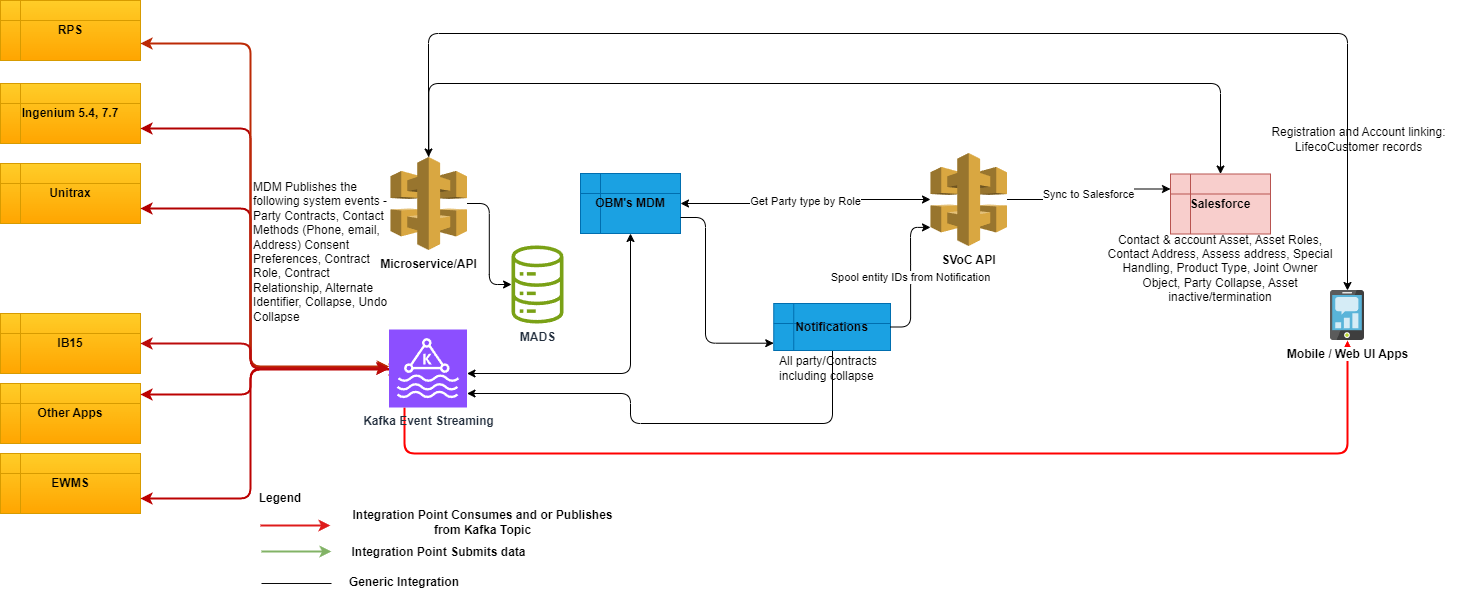

The diagram above was exported from draw.io. Its source (the exported page's mxGraphModel, read from the mxfile embedded in the PNG):
<mxGraphModel dx="1191" dy="1795" grid="1" gridSize="10" guides="1" tooltips="1" connect="1" arrows="1" fold="1" page="1" pageScale="1" pageWidth="827" pageHeight="1169" math="0" shadow="0">
  <root>
    <mxCell id="0" />
    <mxCell id="1" parent="0" />
    <mxCell id="qCVTfPhcg_SB9y_SXzLi-1" value="RPS" style="shape=internalStorage;whiteSpace=wrap;html=1;backgroundOutline=1;fillColor=#ffcd28;strokeColor=#d79b00;gradientColor=#ffa500;fontStyle=1;rounded=0;" parent="1" vertex="1">
      <mxGeometry x="10" y="-23" width="140" height="60" as="geometry" />
    </mxCell>
    <mxCell id="qCVTfPhcg_SB9y_SXzLi-2" value="Ingenium 5.4, 7.7" style="shape=internalStorage;whiteSpace=wrap;html=1;backgroundOutline=1;fillColor=#ffcd28;gradientColor=#ffa500;strokeColor=#d79b00;fontStyle=1;rounded=0;" parent="1" vertex="1">
      <mxGeometry x="10" y="60" width="140" height="60" as="geometry" />
    </mxCell>
    <mxCell id="qCVTfPhcg_SB9y_SXzLi-3" value="Unitrax" style="shape=internalStorage;whiteSpace=wrap;html=1;backgroundOutline=1;fillColor=#ffcd28;gradientColor=#ffa500;strokeColor=#d79b00;fontStyle=1;rounded=0;" parent="1" vertex="1">
      <mxGeometry x="10" y="140" width="140" height="60" as="geometry" />
    </mxCell>
    <mxCell id="qCVTfPhcg_SB9y_SXzLi-4" value="EWMS" style="shape=internalStorage;whiteSpace=wrap;html=1;backgroundOutline=1;fillColor=#ffcd28;strokeColor=#d79b00;gradientColor=#ffa500;fontStyle=1;rounded=0;" parent="1" vertex="1">
      <mxGeometry x="10" y="430" width="140" height="60" as="geometry" />
    </mxCell>
    <mxCell id="qCVTfPhcg_SB9y_SXzLi-5" value="IB15" style="shape=internalStorage;whiteSpace=wrap;html=1;backgroundOutline=1;fillColor=#ffcd28;gradientColor=#ffa500;strokeColor=#d79b00;fontStyle=1;rounded=0;" parent="1" vertex="1">
      <mxGeometry x="10" y="290" width="140" height="60" as="geometry" />
    </mxCell>
    <mxCell id="qCVTfPhcg_SB9y_SXzLi-6" value="Other Apps" style="shape=internalStorage;whiteSpace=wrap;html=1;backgroundOutline=1;fillColor=#ffcd28;gradientColor=#ffa500;strokeColor=#d79b00;fontStyle=1;rounded=0;" parent="1" vertex="1">
      <mxGeometry x="10" y="360" width="140" height="60" as="geometry" />
    </mxCell>
    <mxCell id="PqtHk-h9bRf-LBO4A_TE-2" style="edgeStyle=orthogonalEdgeStyle;rounded=1;orthogonalLoop=1;jettySize=auto;html=1;" parent="1" source="qCVTfPhcg_SB9y_SXzLi-7" target="jqhNluWvCPyRUkkSe82b-5" edge="1">
      <mxGeometry relative="1" as="geometry">
        <Array as="points">
          <mxPoint x="438" y="60" />
          <mxPoint x="1230" y="60" />
        </Array>
      </mxGeometry>
    </mxCell>
    <mxCell id="cbq8xxUOQutzbx55XlSd-4" style="edgeStyle=orthogonalEdgeStyle;rounded=1;orthogonalLoop=1;jettySize=auto;html=1;" edge="1" parent="1" source="qCVTfPhcg_SB9y_SXzLi-7" target="cbq8xxUOQutzbx55XlSd-3">
      <mxGeometry relative="1" as="geometry" />
    </mxCell>
    <mxCell id="qCVTfPhcg_SB9y_SXzLi-7" value="Microservice/API" style="outlineConnect=0;dashed=0;verticalLabelPosition=bottom;verticalAlign=top;align=center;html=1;shape=mxgraph.aws3.api_gateway;fillColor=#D9A741;gradientColor=none;fontStyle=1;rounded=0;" parent="1" vertex="1">
      <mxGeometry x="400" y="133.5" width="76.5" height="93" as="geometry" />
    </mxCell>
    <mxCell id="qCVTfPhcg_SB9y_SXzLi-19" style="edgeStyle=orthogonalEdgeStyle;rounded=1;orthogonalLoop=1;jettySize=auto;html=1;exitX=0.5;exitY=1;exitDx=0;exitDy=0;strokeWidth=1;startArrow=classic;startFill=1;" parent="1" source="qCVTfPhcg_SB9y_SXzLi-8" target="qCVTfPhcg_SB9y_SXzLi-9" edge="1">
      <mxGeometry relative="1" as="geometry">
        <Array as="points">
          <mxPoint x="640" y="350" />
        </Array>
      </mxGeometry>
    </mxCell>
    <mxCell id="jqhNluWvCPyRUkkSe82b-15" value="Get Party type by Role" style="edgeStyle=orthogonalEdgeStyle;rounded=1;orthogonalLoop=1;jettySize=auto;html=1;startArrow=classic;startFill=1;" parent="1" source="qCVTfPhcg_SB9y_SXzLi-8" target="jqhNluWvCPyRUkkSe82b-2" edge="1">
      <mxGeometry relative="1" as="geometry" />
    </mxCell>
    <mxCell id="qCVTfPhcg_SB9y_SXzLi-8" value="OBM's MDM" style="shape=internalStorage;whiteSpace=wrap;html=1;backgroundOutline=1;fillColor=#1ba1e2;strokeColor=#006EAF;fontStyle=1;fontColor=#0a0000;rounded=0;" parent="1" vertex="1">
      <mxGeometry x="590" y="150" width="100" height="60" as="geometry" />
    </mxCell>
    <mxCell id="qCVTfPhcg_SB9y_SXzLi-22" style="edgeStyle=orthogonalEdgeStyle;rounded=1;orthogonalLoop=1;jettySize=auto;html=1;fillColor=#e51400;strokeColor=#B20000;strokeWidth=2;startArrow=classic;startFill=1;" parent="1" edge="1">
      <mxGeometry relative="1" as="geometry">
        <mxPoint x="398" y="345" as="sourcePoint" />
        <mxPoint x="150" y="185" as="targetPoint" />
        <Array as="points">
          <mxPoint x="260" y="345" />
          <mxPoint x="260" y="185" />
        </Array>
      </mxGeometry>
    </mxCell>
    <mxCell id="qCVTfPhcg_SB9y_SXzLi-23" style="edgeStyle=orthogonalEdgeStyle;rounded=1;orthogonalLoop=1;jettySize=auto;html=1;entryX=1;entryY=0.75;entryDx=0;entryDy=0;fillColor=#e51400;strokeColor=#B20000;strokeWidth=2;startArrow=classic;startFill=1;" parent="1" source="qCVTfPhcg_SB9y_SXzLi-9" target="qCVTfPhcg_SB9y_SXzLi-2" edge="1">
      <mxGeometry relative="1" as="geometry">
        <Array as="points">
          <mxPoint x="260" y="345" />
          <mxPoint x="260" y="105" />
        </Array>
      </mxGeometry>
    </mxCell>
    <mxCell id="qCVTfPhcg_SB9y_SXzLi-24" style="edgeStyle=orthogonalEdgeStyle;rounded=1;orthogonalLoop=1;jettySize=auto;html=1;entryX=1;entryY=0.75;entryDx=0;entryDy=0;strokeWidth=2;fillColor=#e51400;strokeColor=#bc2a05;startArrow=classic;startFill=1;" parent="1" edge="1">
      <mxGeometry relative="1" as="geometry">
        <Array as="points">
          <mxPoint x="260" y="343" />
          <mxPoint x="260" y="20" />
        </Array>
        <mxPoint x="398.5" y="343" as="sourcePoint" />
        <mxPoint x="150" y="20" as="targetPoint" />
      </mxGeometry>
    </mxCell>
    <mxCell id="jqhNluWvCPyRUkkSe82b-19" style="edgeStyle=orthogonalEdgeStyle;rounded=1;orthogonalLoop=1;jettySize=auto;html=1;strokeWidth=2;strokeColor=#FF0000;" parent="1" source="qCVTfPhcg_SB9y_SXzLi-9" target="jqhNluWvCPyRUkkSe82b-9" edge="1">
      <mxGeometry relative="1" as="geometry">
        <Array as="points">
          <mxPoint x="414" y="430" />
          <mxPoint x="1357" y="430" />
        </Array>
      </mxGeometry>
    </mxCell>
    <mxCell id="PqtHk-h9bRf-LBO4A_TE-1" style="edgeStyle=orthogonalEdgeStyle;rounded=1;orthogonalLoop=1;jettySize=auto;html=1;startArrow=classic;startFill=1;endArrow=none;endFill=0;" parent="1" source="qCVTfPhcg_SB9y_SXzLi-9" target="jqhNluWvCPyRUkkSe82b-10" edge="1">
      <mxGeometry relative="1" as="geometry">
        <Array as="points">
          <mxPoint x="640" y="370" />
          <mxPoint x="640" y="400" />
          <mxPoint x="842" y="400" />
        </Array>
      </mxGeometry>
    </mxCell>
    <mxCell id="hP-Qn1xiya-NiDmAXCn--5" style="edgeStyle=orthogonalEdgeStyle;rounded=1;orthogonalLoop=1;jettySize=auto;html=1;entryX=1;entryY=0.5;entryDx=0;entryDy=0;strokeColor=#bc0101;strokeWidth=2;startArrow=classic;startFill=1;" parent="1" edge="1">
      <mxGeometry relative="1" as="geometry">
        <mxPoint x="410" y="346" as="sourcePoint" />
        <mxPoint x="150" y="371" as="targetPoint" />
        <Array as="points">
          <mxPoint x="399" y="346" />
          <mxPoint x="260" y="346" />
          <mxPoint x="260" y="371" />
        </Array>
      </mxGeometry>
    </mxCell>
    <mxCell id="2sURyC1gH97WNNLh8df3-1" style="edgeStyle=orthogonalEdgeStyle;rounded=1;orthogonalLoop=1;jettySize=auto;html=1;entryX=1;entryY=0.75;entryDx=0;entryDy=0;strokeColor=#bc0101;strokeWidth=2;startArrow=classic;startFill=1;" parent="1" source="qCVTfPhcg_SB9y_SXzLi-9" target="qCVTfPhcg_SB9y_SXzLi-4" edge="1">
      <mxGeometry relative="1" as="geometry">
        <Array as="points">
          <mxPoint x="260" y="345" />
          <mxPoint x="260" y="475" />
        </Array>
      </mxGeometry>
    </mxCell>
    <mxCell id="2sURyC1gH97WNNLh8df3-2" style="edgeStyle=orthogonalEdgeStyle;rounded=1;orthogonalLoop=1;jettySize=auto;html=1;entryX=1;entryY=0.5;entryDx=0;entryDy=0;strokeColor=#bc0b0b;strokeWidth=2;startArrow=classic;startFill=1;" parent="1" source="qCVTfPhcg_SB9y_SXzLi-9" target="qCVTfPhcg_SB9y_SXzLi-5" edge="1">
      <mxGeometry relative="1" as="geometry">
        <Array as="points">
          <mxPoint x="260" y="345" />
          <mxPoint x="260" y="320" />
        </Array>
      </mxGeometry>
    </mxCell>
    <mxCell id="qCVTfPhcg_SB9y_SXzLi-9" value="Kafka Event Streaming" style="sketch=0;points=[[0,0,0],[0.25,0,0],[0.5,0,0],[0.75,0,0],[1,0,0],[0,1,0],[0.25,1,0],[0.5,1,0],[0.75,1,0],[1,1,0],[0,0.25,0],[0,0.5,0],[0,0.75,0],[1,0.25,0],[1,0.5,0],[1,0.75,0]];outlineConnect=0;fontColor=#232F3E;fillColor=#8C4FFF;strokeColor=#ffffff;dashed=0;verticalLabelPosition=bottom;verticalAlign=top;align=center;html=1;fontSize=12;fontStyle=1;aspect=fixed;shape=mxgraph.aws4.resourceIcon;resIcon=mxgraph.aws4.managed_streaming_for_kafka;rounded=0;" parent="1" vertex="1">
      <mxGeometry x="398.5" y="306" width="78" height="78" as="geometry" />
    </mxCell>
    <mxCell id="jqhNluWvCPyRUkkSe82b-6" value="Sync to Salesforce" style="edgeStyle=orthogonalEdgeStyle;rounded=1;orthogonalLoop=1;jettySize=auto;html=1;entryX=0;entryY=0.25;entryDx=0;entryDy=0;" parent="1" source="jqhNluWvCPyRUkkSe82b-2" target="jqhNluWvCPyRUkkSe82b-5" edge="1">
      <mxGeometry relative="1" as="geometry" />
    </mxCell>
    <mxCell id="jqhNluWvCPyRUkkSe82b-2" value="SVoC API" style="outlineConnect=0;dashed=0;verticalLabelPosition=bottom;verticalAlign=top;align=center;html=1;shape=mxgraph.aws3.api_gateway;fillColor=#D9A741;gradientColor=none;fontStyle=1;rounded=0;" parent="1" vertex="1">
      <mxGeometry x="940" y="129.5" width="76.5" height="93" as="geometry" />
    </mxCell>
    <mxCell id="jqhNluWvCPyRUkkSe82b-5" value="Salesforce" style="shape=internalStorage;whiteSpace=wrap;html=1;backgroundOutline=1;fillColor=#f8cecc;strokeColor=#b85450;fontStyle=1;rounded=0;" parent="1" vertex="1">
      <mxGeometry x="1180" y="150.5" width="100" height="60" as="geometry" />
    </mxCell>
    <mxCell id="jqhNluWvCPyRUkkSe82b-17" style="edgeStyle=orthogonalEdgeStyle;rounded=1;orthogonalLoop=1;jettySize=auto;html=1;startArrow=classic;startFill=1;" parent="1" source="jqhNluWvCPyRUkkSe82b-9" target="qCVTfPhcg_SB9y_SXzLi-7" edge="1">
      <mxGeometry relative="1" as="geometry">
        <Array as="points">
          <mxPoint x="1357" y="10" />
          <mxPoint x="438" y="10" />
        </Array>
        <mxPoint x="1026.5" y="20" as="targetPoint" />
      </mxGeometry>
    </mxCell>
    <mxCell id="jqhNluWvCPyRUkkSe82b-9" value="&lt;b&gt;Mobile / Web UI Apps&lt;/b&gt;" style="image;sketch=0;aspect=fixed;html=1;points=[];align=center;fontSize=12;image=img/lib/mscae/Mobile_Engagement.svg;rounded=0;" parent="1" vertex="1">
      <mxGeometry x="1340" y="267" width="34" height="50" as="geometry" />
    </mxCell>
    <mxCell id="jqhNluWvCPyRUkkSe82b-10" value="Notifications" style="shape=internalStorage;whiteSpace=wrap;html=1;backgroundOutline=1;fillColor=#1ba1e2;strokeColor=#006EAF;fontStyle=1;fontColor=#0a0000;rounded=0;" parent="1" vertex="1">
      <mxGeometry x="783.25" y="280" width="116.75" height="47" as="geometry" />
    </mxCell>
    <mxCell id="jqhNluWvCPyRUkkSe82b-16" style="edgeStyle=orthogonalEdgeStyle;rounded=1;orthogonalLoop=1;jettySize=auto;html=1;entryX=0.105;entryY=0.983;entryDx=0;entryDy=0;entryPerimeter=0;" parent="1" edge="1">
      <mxGeometry relative="1" as="geometry">
        <Array as="points">
          <mxPoint x="715" y="194" />
          <mxPoint x="715" y="320" />
        </Array>
        <mxPoint x="690" y="194" as="sourcePoint" />
        <mxPoint x="783.25" y="319.701" as="targetPoint" />
      </mxGeometry>
    </mxCell>
    <mxCell id="HRiIZJCh7KwCgMogS-86-1" value="&lt;div&gt;Registration and Account linking:&lt;/div&gt;&lt;div&gt;LifecoCustomer records&lt;/div&gt;" style="text;html=1;strokeColor=none;fillColor=none;align=center;verticalAlign=middle;whiteSpace=wrap;rounded=0;" parent="1" vertex="1">
      <mxGeometry x="1260" y="100.5" width="216.75" height="30" as="geometry" />
    </mxCell>
    <mxCell id="HRiIZJCh7KwCgMogS-86-3" value="All party/Contracts including collapse&amp;nbsp;" style="text;html=1;strokeColor=none;fillColor=none;align=center;verticalAlign=middle;whiteSpace=wrap;rounded=0;" parent="1" vertex="1">
      <mxGeometry x="783.25" y="330" width="110" height="30" as="geometry" />
    </mxCell>
    <mxCell id="HRiIZJCh7KwCgMogS-86-4" value="Contact &amp;amp; account Asset, Asset Roles, Contact Address, Assess address, Special Handling, Product Type, Joint Owner Object, Party Collapse, Asset inactive/termination" style="text;html=1;strokeColor=none;fillColor=none;align=center;verticalAlign=middle;whiteSpace=wrap;rounded=0;" parent="1" vertex="1">
      <mxGeometry x="1113" y="230" width="234" height="30" as="geometry" />
    </mxCell>
    <mxCell id="HRiIZJCh7KwCgMogS-86-6" value="Legend" style="text;html=1;strokeColor=none;fillColor=none;align=center;verticalAlign=middle;whiteSpace=wrap;rounded=0;fontStyle=1" parent="1" vertex="1">
      <mxGeometry x="260" y="460" width="60" height="30" as="geometry" />
    </mxCell>
    <mxCell id="HRiIZJCh7KwCgMogS-86-7" value="" style="endArrow=classic;html=1;rounded=0;strokeColor=#de1b1b;strokeWidth=2;" parent="1" edge="1">
      <mxGeometry width="50" height="50" relative="1" as="geometry">
        <mxPoint x="270" y="502" as="sourcePoint" />
        <mxPoint x="340" y="502" as="targetPoint" />
      </mxGeometry>
    </mxCell>
    <mxCell id="HRiIZJCh7KwCgMogS-86-9" value="Integration Point Consumes and or Publishes from Kafka Topic" style="text;html=1;strokeColor=none;fillColor=none;align=center;verticalAlign=middle;whiteSpace=wrap;rounded=0;fontStyle=1" parent="1" vertex="1">
      <mxGeometry x="350" y="484" width="285" height="30" as="geometry" />
    </mxCell>
    <mxCell id="HRiIZJCh7KwCgMogS-86-10" value="" style="endArrow=classic;html=1;rounded=0;strokeColor=#82b366;strokeWidth=2;fillColor=#d5e8d4;" parent="1" edge="1">
      <mxGeometry width="50" height="50" relative="1" as="geometry">
        <mxPoint x="271" y="528" as="sourcePoint" />
        <mxPoint x="341" y="528" as="targetPoint" />
      </mxGeometry>
    </mxCell>
    <mxCell id="HRiIZJCh7KwCgMogS-86-11" value="Integration Point Submits data" style="text;html=1;strokeColor=none;fillColor=none;align=center;verticalAlign=middle;whiteSpace=wrap;rounded=0;fontStyle=1" parent="1" vertex="1">
      <mxGeometry x="306" y="514" width="285" height="30" as="geometry" />
    </mxCell>
    <mxCell id="HRiIZJCh7KwCgMogS-86-49" value="MDM Publishes the following system events - Party Contracts, Contact Methods (Phone, email, Address) Consent Preferences, Contract Role, Contract Relationship, Alternate Identifier, Collapse, Undo Collapse" style="text;whiteSpace=wrap;html=1;rounded=0;" parent="1" vertex="1">
      <mxGeometry x="261" y="150" width="140" height="150" as="geometry" />
    </mxCell>
    <mxCell id="lY6IJi6Y6cXggKbV0dlt-1" value="Spool entity IDs from Notification" style="edgeStyle=orthogonalEdgeStyle;rounded=1;orthogonalLoop=1;jettySize=auto;html=1;entryX=0;entryY=0.8;entryDx=0;entryDy=0;entryPerimeter=0;endArrow=classic;endFill=1;startArrow=none;startFill=0;" parent="1" source="jqhNluWvCPyRUkkSe82b-10" target="jqhNluWvCPyRUkkSe82b-2" edge="1">
      <mxGeometry relative="1" as="geometry" />
    </mxCell>
    <mxCell id="hP-Qn1xiya-NiDmAXCn--7" value="" style="endArrow=none;html=1;rounded=0;strokeColor=#0a0a0a;strokeWidth=1;endFill=0;" parent="1" edge="1">
      <mxGeometry width="50" height="50" relative="1" as="geometry">
        <mxPoint x="271" y="560" as="sourcePoint" />
        <mxPoint x="341" y="560" as="targetPoint" />
      </mxGeometry>
    </mxCell>
    <mxCell id="hP-Qn1xiya-NiDmAXCn--8" value="Generic Integration" style="text;html=1;strokeColor=none;fillColor=none;align=center;verticalAlign=middle;whiteSpace=wrap;rounded=0;fontStyle=1" parent="1" vertex="1">
      <mxGeometry x="219" y="544" width="390" height="30" as="geometry" />
    </mxCell>
    <mxCell id="cbq8xxUOQutzbx55XlSd-3" value="MADS" style="sketch=0;outlineConnect=0;fontColor=#232F3E;gradientColor=none;fillColor=#7AA116;strokeColor=none;dashed=0;verticalLabelPosition=bottom;verticalAlign=top;align=center;html=1;fontSize=12;fontStyle=1;aspect=fixed;pointerEvents=1;shape=mxgraph.aws4.iot_analytics_data_store;" vertex="1" parent="1">
      <mxGeometry x="520" y="222" width="54" height="78" as="geometry" />
    </mxCell>
  </root>
</mxGraphModel>